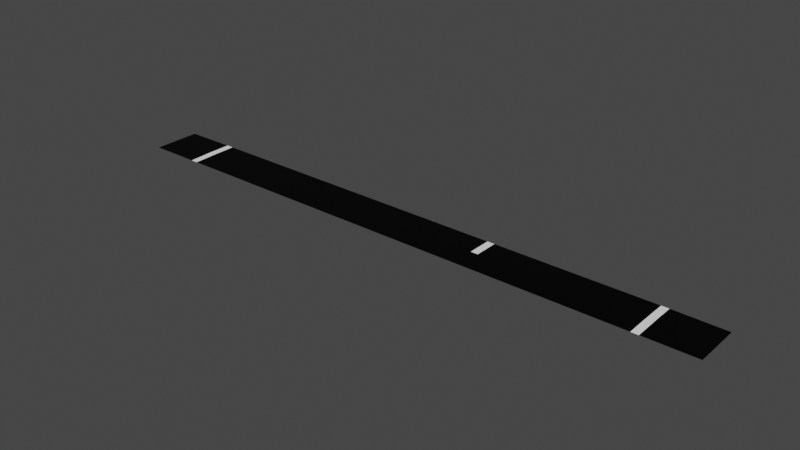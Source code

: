 # Source: road_junction_mirror.blend  (saved by Blender 2.93.20; exported with 4.5.12 LTS)
import bpy
from mathutils import Matrix  # noqa: F401  (used for matrix-valued properties, if any)

bpy.ops.wm.read_factory_settings(use_empty=True)
scene = bpy.context.scene
scene.name = 'Scene'

# ---- collections
col_collection = bpy.data.collections.new('Collection'); scene.collection.children.link(col_collection)

# ---- images (referenced by path relative to the original .blend; pixels are not part of the script)
import os
ASSET_DIR = os.environ.get("B2B_ASSET_DIR", "")  # directory of the original .blend (textures are referenced by path, not embedded)
HERE = os.path.dirname(os.path.abspath(__file__))  # packed textures are extracted next to this script under _unpacked/

def load_image(name, relpath, width, height, colorspace="sRGB"):
    """Load a texture the original file referenced (path relative to the .blend, or extracted next to this script)."""
    p = next((c for c in (os.path.join(HERE, relpath), os.path.join(ASSET_DIR, relpath)) if relpath and os.path.exists(c)), "")
    if p:
        img = bpy.data.images.load(p, check_existing=True)
        img.name = name
    else:  # same state as the original file: an image datablock whose file is absent (Cycles renders it pink)
        img = bpy.data.images.new(name, width, height)
        img.source = "FILE"
        img.filepath = "//" + (relpath or name)
    img.colorspace_settings.name = colorspace
    return img
img_road_junction_mirror = load_image('road_junction_mirror', 'road_junction_mirror.png', 1024, 1024, 'sRGB')

# ---- materials (node trees are filled in below, after node groups)
mat_material_001 = bpy.data.materials.new('Material.001')
mat_material_002 = bpy.data.materials.new('Material.002')
mat_material_003 = bpy.data.materials.new('Material.003')

# ---- material node trees
mat_material_001.use_nodes = True; mat_material_001.node_tree.nodes.clear()
_N = mat_material_001.node_tree.nodes; _L = mat_material_001.node_tree.links
n0 = _N.new('ShaderNodeOutputMaterial'); n0.name = 'Material Output'; n0.location = (300, 300)
n1 = _N.new('ShaderNodeBsdfPrincipled'); n1.name = 'Principled BSDF'; n1.location = (10, 300)
n1.distribution = 'GGX'
n1.subsurface_method = 'BURLEY'
n1.inputs[0].default_value = (1.0, 1.0, 1.0, 1.0)
n1.inputs[3].default_value = 1.45
n1.inputs[27].default_value = (0.0, 0.0, 0.0, 1.0)
n1.inputs[28].default_value = 1.0
n2 = _N.new('ShaderNodeTexImage'); n2.name = 'Image Texture'; n2.location = (-4, 597)
n2.image = img_road_junction_mirror
_L.new(n1.outputs[0], n0.inputs[0])
n0.is_active_output = True
mat_material_002.use_nodes = True; mat_material_002.node_tree.nodes.clear()
_N = mat_material_002.node_tree.nodes; _L = mat_material_002.node_tree.links
n0 = _N.new('ShaderNodeOutputMaterial'); n0.name = 'Material Output'; n0.location = (300, 300)
n1 = _N.new('ShaderNodeBsdfPrincipled'); n1.name = 'Principled BSDF'; n1.location = (10, 300)
n1.distribution = 'GGX'
n1.subsurface_method = 'BURLEY'
n1.inputs[0].default_value = (0.0, 0.0, 0.0, 1.0)
n1.inputs[3].default_value = 1.45
n1.inputs[13].default_value = 0.1261
n1.inputs[27].default_value = (0.0, 0.0, 0.0, 1.0)
n1.inputs[28].default_value = 1.0
n2 = _N.new('ShaderNodeTexImage'); n2.name = 'Image Texture'; n2.location = (24, 586)
n2.image = img_road_junction_mirror
_L.new(n1.outputs[0], n0.inputs[0])
n0.is_active_output = True
mat_material_003.use_nodes = True; mat_material_003.node_tree.nodes.clear()
_N = mat_material_003.node_tree.nodes; _L = mat_material_003.node_tree.links
n0 = _N.new('ShaderNodeOutputMaterial'); n0.name = 'Material Output'; n0.location = (300, 300)
n1 = _N.new('ShaderNodeBsdfPrincipled'); n1.name = 'Principled BSDF'; n1.location = (10, 300)
n1.distribution = 'GGX'
n1.subsurface_method = 'BURLEY'
n1.inputs[0].default_value = (0.1193, 0.1193, 0.1193, 1.0)
n1.inputs[3].default_value = 1.45
n1.inputs[27].default_value = (0.0, 0.0, 0.0, 1.0)
n1.inputs[28].default_value = 1.0
n2 = _N.new('ShaderNodeTexImage'); n2.name = 'Image Texture'; n2.location = (20, 595)
n2.image = img_road_junction_mirror
_L.new(n1.outputs[0], n0.inputs[0])
n0.is_active_output = True

# ---- world
world_world = bpy.data.worlds.new('World'); scene.world = world_world
world_world.use_nodes = True; world_world.node_tree.nodes.clear()
_N = world_world.node_tree.nodes; _L = world_world.node_tree.links
n0 = _N.new('ShaderNodeOutputWorld'); n0.name = 'World Output'; n0.location = (300, 300)
n1 = _N.new('ShaderNodeBackground'); n1.name = 'Background'; n1.location = (10, 300)
n1.inputs[0].default_value = (0.05088, 0.05088, 0.05088, 1.0)
_L.new(n1.outputs[0], n0.inputs[0])
n0.is_active_output = True
world_world.color = (0.05088, 0.05088, 0.05088)
world_world.use_sun_shadow = False
world_world.sun_shadow_jitter_overblur = 0.0

# ---- meshes
me_plane = bpy.data.meshes.new('Plane')
me_plane.from_pydata([(5.079, 0.5, 0.009674), (6.298, 0.5, 1.49e-08), (1.776, 1.0, 0.009674), (6.298, 2.384e-07, 1.49e-08), (5.079, -2.384e-07, 0.0), (1.626, 1.0, 0.009674), (-5.079, 0.5, 0.009674), (1.626, 0.5, 0.009674), (1.776, 0.5, 0.009674), (-6.298, 0.5, 1.49e-08), (-5.229, 1.0, 0.009674), (-6.298, 2.384e-07, 1.49e-08), (-5.079, 2.384e-07, 0.0), (-5.229, 0.5, 0.009674), (-5.229, 2.384e-07, 0.0), (5.229, 0.5, 0.009674), (6.298, 1.0, 1.397e-08), (5.079, 1.0, 0.009674), (5.229, 1.0, 0.009674), (5.229, -1.253e-07, 0.0), (-6.298, 1.0, 1.397e-08), (-5.079, 1.0, 0.009674), (0.0, 0.0, 0.0)], [], [(9, 11, 14, 13), (8, 0, 17, 2), (16, 18, 15, 1), (21, 10, 13, 6), (8, 2, 5, 7), (1, 15, 19, 3), (18, 17, 0, 15), (10, 20, 9, 13), (15, 0, 4, 19), (13, 14, 12, 6), (4, 0, 8, 7, 6, 12, 22), (7, 5, 21, 6)])
me_plane.polygons.foreach_set('material_index', [1, 1, 1, 0, 0, 1, 0, 1, 0, 0, 1, 1])
_uv = me_plane.uv_layers.new(name='UVMap')
_uv.uv.foreach_set('vector', [0.999, 0.401, 0.801, 0.401, 0.801, 0.799, 0.999, 0.799, 0.001001, 0.199, 0.799, 0.199, 0.799, 0.001001, 0.001001, 0.001001, 0.399, 0.799, 0.399, 0.401, 0.201, 0.401, 0.201, 0.799, 0.599, 0.899, 0.599, 0.801, 0.401, 0.801, 0.401, 0.899, 0.699, 0.999, 0.699, 0.801, 0.601, 0.801, 0.601, 0.999, 0.401, 0.799, 0.799, 0.799, 0.799, 0.601, 0.401, 0.601, 0.999, 0.001001, 0.901, 0.001001, 0.901, 0.199, 0.999, 0.199, 0.401, 0.599, 0.799, 0.599, 0.799, 0.401, 0.401, 0.401, 0.899, 0.001001, 0.801, 0.001001, 0.801, 0.199, 0.899, 0.199, 0.201, 0.899, 0.399, 0.899, 0.399, 0.801, 0.201, 0.801, 0.199, 0.999, 0.001001, 0.999, 0.001001, 0.7395, 0.001001, 0.7278, 0.001001, 0.201, 0.199, 0.201, 0.199, 0.6, 0.999, 0.399, 0.999, 0.201, 0.201, 0.201, 0.201, 0.399])
me_plane.materials.append(mat_material_001)
me_plane.materials.append(mat_material_002)
me_plane.materials.append(mat_material_003)
me_plane.use_remesh_preserve_volume = False
me_plane.use_remesh_preserve_attributes = False
me_plane.use_mirror_vertex_groups = False
me_plane.update()

# ---- objects
ob_plane = bpy.data.objects.new('Plane', me_plane)

# ---- transforms, parenting, visibility, modifiers, constraints
ob_plane.location = (0.0, 0.0, 0.0)
ob_plane.lineart.crease_threshold = 0.0

# ---- collection membership
col_collection.objects.link(ob_plane)

# ---- scene / render settings (as saved in the file)
scene.frame_start = 1; scene.frame_end = 10000; scene.frame_set(0)
scene.render.engine = 'CYCLES'
scene.render.image_settings.file_format = 'FFMPEG'
scene.render.image_settings.color_mode = 'RGB'
scene.render.image_settings.compression = 0
scene.render.fps = 3
scene.render.fps_base = 0.1
scene.cycles.use_denoising = False
scene.cycles.samples = 128
scene.cycles.sampling_pattern = 'TABULATED_SOBOL'
scene.cycles.use_adaptive_sampling = False
scene.cycles.use_light_tree = False
scene.view_settings.view_transform = 'Filmic'
bpy.context.view_layer.update()

# ---- added for rendering (the .blend has no active camera and no usable light): camera, sun
cam_auto = bpy.data.cameras.new('AutoCamera')
cam_auto.lens = 50.0
cam_auto.sensor_width = 36.0
cam_auto.clip_end = 1000.0
ob_auto_camera = bpy.data.objects.new('AutoCamera', cam_auto)
scene.collection.objects.link(ob_auto_camera)
ob_auto_camera.location = (11.6915, -13.5298, 9.35807)
ob_auto_camera.rotation_euler = (1.09748, -7.21219e-08, 0.694738)
scene.camera = ob_auto_camera
light_auto_sun = bpy.data.lights.new('AutoSun', 'SUN')
light_auto_sun.energy = 3.0
light_auto_sun.angle = 0.0523599
ob_auto_sun = bpy.data.objects.new('AutoSun', light_auto_sun)
scene.collection.objects.link(ob_auto_sun)
ob_auto_sun.rotation_euler = (0.872665, 0.174533, 0.523599)
bpy.context.view_layer.update()
